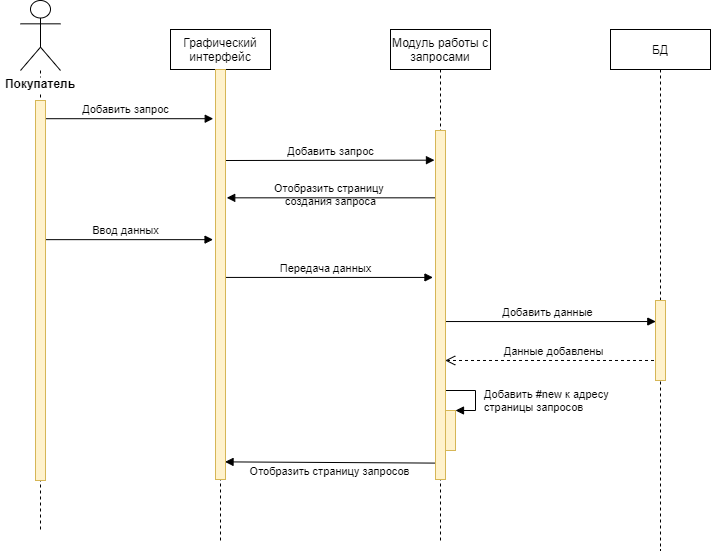

The diagram above was exported from draw.io. Its source (the exported page's mxGraphModel, read from the mxfile embedded in the PNG):
<mxGraphModel dx="947" dy="703" grid="1" gridSize="10" guides="1" tooltips="1" connect="1" arrows="1" fold="1" page="1" pageScale="1" pageWidth="827" pageHeight="1169" background="none" math="0" shadow="0">
  <root>
    <mxCell id="0" />
    <mxCell id="1" parent="0" />
    <mxCell id="674SeInwIeEu1F7bUb66-24" value="Добавить данные" style="html=1;verticalAlign=bottom;endArrow=block;entryX=0.031;entryY=0.263;entryDx=0;entryDy=0;entryPerimeter=0;" parent="1" source="674SeInwIeEu1F7bUb66-7" target="674SeInwIeEu1F7bUb66-28" edge="1">
      <mxGeometry width="80" relative="1" as="geometry">
        <mxPoint x="510" y="340" as="sourcePoint" />
        <mxPoint x="610" y="340" as="targetPoint" />
      </mxGeometry>
    </mxCell>
    <mxCell id="674SeInwIeEu1F7bUb66-23" value="Передача данных" style="html=1;verticalAlign=bottom;endArrow=block;entryX=-0.253;entryY=0.421;entryDx=0;entryDy=0;entryPerimeter=0;" parent="1" source="674SeInwIeEu1F7bUb66-6" target="674SeInwIeEu1F7bUb66-19" edge="1">
      <mxGeometry width="80" relative="1" as="geometry">
        <mxPoint x="280" y="300" as="sourcePoint" />
        <mxPoint x="410" y="300" as="targetPoint" />
      </mxGeometry>
    </mxCell>
    <mxCell id="674SeInwIeEu1F7bUb66-22" value="Ввод данных" style="html=1;verticalAlign=bottom;endArrow=block;entryX=-0.245;entryY=0.415;entryDx=0;entryDy=0;entryPerimeter=0;" parent="1" source="674SeInwIeEu1F7bUb66-5" target="674SeInwIeEu1F7bUb66-16" edge="1">
      <mxGeometry width="80" relative="1" as="geometry">
        <mxPoint x="110" y="260" as="sourcePoint" />
        <mxPoint x="190" y="260" as="targetPoint" />
      </mxGeometry>
    </mxCell>
    <mxCell id="674SeInwIeEu1F7bUb66-21" value="Отобразить страницу&amp;nbsp;&lt;br&gt;создания запроса" style="html=1;verticalAlign=bottom;endArrow=block;entryX=1.122;entryY=0.313;entryDx=0;entryDy=0;entryPerimeter=0;labelBackgroundColor=none;" parent="1" source="674SeInwIeEu1F7bUb66-7" target="674SeInwIeEu1F7bUb66-16" edge="1">
      <mxGeometry x="0.0268" y="13" width="80" relative="1" as="geometry">
        <mxPoint x="410" y="220" as="sourcePoint" />
        <mxPoint x="300" y="220" as="targetPoint" />
        <mxPoint as="offset" />
      </mxGeometry>
    </mxCell>
    <mxCell id="674SeInwIeEu1F7bUb66-27" value="Отобразить страницу запросов" style="html=1;verticalAlign=bottom;endArrow=block;exitX=0.036;exitY=0.953;exitDx=0;exitDy=0;exitPerimeter=0;entryX=0.954;entryY=0.957;entryDx=0;entryDy=0;entryPerimeter=0;" parent="1" source="674SeInwIeEu1F7bUb66-19" edge="1" target="674SeInwIeEu1F7bUb66-16">
      <mxGeometry x="-0.0015" y="18" width="80" relative="1" as="geometry">
        <mxPoint x="410" y="470" as="sourcePoint" />
        <mxPoint x="256" y="465" as="targetPoint" />
        <Array as="points" />
        <mxPoint x="-1" as="offset" />
      </mxGeometry>
    </mxCell>
    <mxCell id="674SeInwIeEu1F7bUb66-25" value="Данные добавлены" style="html=1;verticalAlign=bottom;endArrow=open;dashed=1;endSize=8;entryX=0.969;entryY=0.659;entryDx=0;entryDy=0;entryPerimeter=0;" parent="1" source="674SeInwIeEu1F7bUb66-8" target="674SeInwIeEu1F7bUb66-19" edge="1">
      <mxGeometry relative="1" as="geometry">
        <mxPoint x="600" y="380" as="sourcePoint" />
        <mxPoint x="520" y="380" as="targetPoint" />
      </mxGeometry>
    </mxCell>
    <mxCell id="674SeInwIeEu1F7bUb66-18" value="Добавить запрос" style="html=1;verticalAlign=bottom;endArrow=block;entryX=-0.226;entryY=0.12;entryDx=0;entryDy=0;entryPerimeter=0;" parent="1" source="674SeInwIeEu1F7bUb66-5" target="674SeInwIeEu1F7bUb66-16" edge="1">
      <mxGeometry width="80" relative="1" as="geometry">
        <mxPoint x="80" y="160" as="sourcePoint" />
        <mxPoint x="190" y="160" as="targetPoint" />
      </mxGeometry>
    </mxCell>
    <mxCell id="674SeInwIeEu1F7bUb66-5" value="" style="shape=umlLifeline;participant=umlActor;perimeter=lifelinePerimeter;whiteSpace=wrap;html=1;container=1;collapsible=0;recursiveResize=0;verticalAlign=top;spacingTop=36;labelBackgroundColor=#ffffff;outlineConnect=0;size=70;" parent="1" vertex="1">
      <mxGeometry x="50" y="20" width="40" height="530" as="geometry" />
    </mxCell>
    <mxCell id="674SeInwIeEu1F7bUb66-17" value="" style="html=1;points=[];perimeter=orthogonalPerimeter;labelBackgroundColor=#ffffff;fillColor=#fff2cc;strokeColor=#d6b656;" parent="674SeInwIeEu1F7bUb66-5" vertex="1">
      <mxGeometry x="15" y="100" width="10" height="380" as="geometry" />
    </mxCell>
    <mxCell id="674SeInwIeEu1F7bUb66-7" value="Модуль работы с запросами" style="shape=umlLifeline;perimeter=lifelinePerimeter;whiteSpace=wrap;html=1;container=1;collapsible=0;recursiveResize=0;outlineConnect=0;" parent="1" vertex="1">
      <mxGeometry x="420" y="49" width="100" height="511" as="geometry" />
    </mxCell>
    <mxCell id="8SG4u9A7IsCwRW6lvMpx-2" value="Добавить #new к адресу&lt;br&gt;страницы запросов" style="edgeStyle=orthogonalEdgeStyle;html=1;align=left;spacingLeft=2;endArrow=block;rounded=0;entryX=1;entryY=0;" edge="1" target="8SG4u9A7IsCwRW6lvMpx-1" parent="674SeInwIeEu1F7bUb66-7">
      <mxGeometry x="-0.0666" y="-11" relative="1" as="geometry">
        <mxPoint x="50" y="361" as="sourcePoint" />
        <Array as="points">
          <mxPoint x="85" y="361" />
        </Array>
        <mxPoint x="16" y="10" as="offset" />
      </mxGeometry>
    </mxCell>
    <mxCell id="674SeInwIeEu1F7bUb66-19" value="" style="html=1;points=[];perimeter=orthogonalPerimeter;labelBackgroundColor=#ffffff;fillColor=#fff2cc;strokeColor=#d6b656;" parent="674SeInwIeEu1F7bUb66-7" vertex="1">
      <mxGeometry x="45" y="101" width="10" height="349" as="geometry" />
    </mxCell>
    <mxCell id="8SG4u9A7IsCwRW6lvMpx-1" value="" style="html=1;points=[];perimeter=orthogonalPerimeter;fillColor=#fff2cc;strokeColor=#d6b656;" vertex="1" parent="674SeInwIeEu1F7bUb66-7">
      <mxGeometry x="55" y="381" width="10" height="40" as="geometry" />
    </mxCell>
    <mxCell id="674SeInwIeEu1F7bUb66-8" value="БД" style="shape=umlLifeline;perimeter=lifelinePerimeter;whiteSpace=wrap;html=1;container=1;collapsible=0;recursiveResize=0;outlineConnect=0;" parent="1" vertex="1">
      <mxGeometry x="640" y="49" width="100" height="521" as="geometry" />
    </mxCell>
    <mxCell id="674SeInwIeEu1F7bUb66-28" value="" style="html=1;points=[];perimeter=orthogonalPerimeter;labelBackgroundColor=#ffffff;fillColor=#fff2cc;strokeColor=#d6b656;" parent="674SeInwIeEu1F7bUb66-8" vertex="1">
      <mxGeometry x="45" y="271" width="10" height="80" as="geometry" />
    </mxCell>
    <mxCell id="674SeInwIeEu1F7bUb66-15" value="Покупатель" style="text;align=center;fontStyle=1;verticalAlign=middle;spacingLeft=3;spacingRight=3;strokeColor=none;rotatable=0;points=[[0,0.5],[1,0.5]];portConstraint=eastwest;labelBackgroundColor=#ffffff;" parent="1" vertex="1">
      <mxGeometry x="30" y="90" width="80" height="26" as="geometry" />
    </mxCell>
    <mxCell id="674SeInwIeEu1F7bUb66-6" value="Графический интерфейс" style="shape=umlLifeline;perimeter=lifelinePerimeter;whiteSpace=wrap;html=1;container=1;collapsible=0;recursiveResize=0;outlineConnect=0;strokeColor=#000000;" parent="1" vertex="1">
      <mxGeometry x="200" y="49" width="100" height="511" as="geometry" />
    </mxCell>
    <mxCell id="674SeInwIeEu1F7bUb66-20" value="Добавить запрос" style="html=1;verticalAlign=bottom;endArrow=block;entryX=-0.103;entryY=0.085;entryDx=0;entryDy=0;entryPerimeter=0;" parent="674SeInwIeEu1F7bUb66-6" target="674SeInwIeEu1F7bUb66-19" edge="1">
      <mxGeometry width="80" relative="1" as="geometry">
        <mxPoint x="55" y="131" as="sourcePoint" />
        <mxPoint x="250" y="130" as="targetPoint" />
      </mxGeometry>
    </mxCell>
    <mxCell id="674SeInwIeEu1F7bUb66-16" value="" style="html=1;points=[];perimeter=orthogonalPerimeter;labelBackgroundColor=#ffffff;fillColor=#fff2cc;strokeColor=#d6b656;" parent="674SeInwIeEu1F7bUb66-6" vertex="1">
      <mxGeometry x="45" y="40" width="10" height="410" as="geometry" />
    </mxCell>
  </root>
</mxGraphModel>